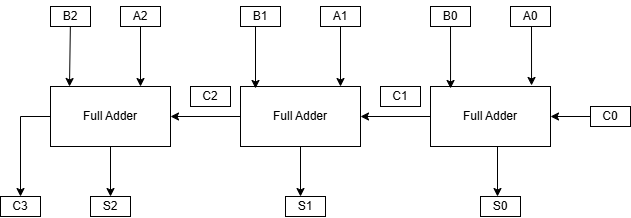

The diagram above was exported from draw.io. Its source (the exported page's mxGraphModel, read from the mxfile embedded in the PNG):
<mxGraphModel dx="1026" dy="556" grid="1" gridSize="10" guides="1" tooltips="1" connect="1" arrows="1" fold="1" page="1" pageScale="1" pageWidth="850" pageHeight="1100" math="0" shadow="0">
  <root>
    <mxCell id="0" />
    <mxCell id="1" parent="0" />
    <mxCell id="8VDBaRcFpUHRo7BeeaS--1" parent="1" style="rounded=0;whiteSpace=wrap;html=1;" value="Full Adder" vertex="1">
      <mxGeometry height="60" width="120" x="150" y="170" as="geometry" />
    </mxCell>
    <mxCell id="8VDBaRcFpUHRo7BeeaS--2" parent="1" style="rounded=0;whiteSpace=wrap;html=1;" value="Full Adder" vertex="1">
      <mxGeometry height="60" width="120" x="340" y="170" as="geometry" />
    </mxCell>
    <mxCell id="8VDBaRcFpUHRo7BeeaS--3" parent="1" style="rounded=0;whiteSpace=wrap;html=1;" value="Full Adder" vertex="1">
      <mxGeometry height="60" width="120" x="530" y="170" as="geometry" />
    </mxCell>
    <mxCell id="8VDBaRcFpUHRo7BeeaS--4" edge="1" parent="1" style="endArrow=classic;html=1;rounded=0;" value="">
      <mxGeometry height="50" relative="1" width="50" as="geometry">
        <mxPoint x="170" y="100" as="sourcePoint" />
        <mxPoint x="169" y="170" as="targetPoint" />
      </mxGeometry>
    </mxCell>
    <mxCell id="8VDBaRcFpUHRo7BeeaS--5" edge="1" parent="1" style="endArrow=classic;html=1;rounded=0;entryX=0.75;entryY=0;entryDx=0;entryDy=0;" target="8VDBaRcFpUHRo7BeeaS--1" value="">
      <mxGeometry height="50" relative="1" width="50" as="geometry">
        <mxPoint x="240" y="100" as="sourcePoint" />
        <mxPoint x="450" y="220" as="targetPoint" />
      </mxGeometry>
    </mxCell>
    <mxCell id="8VDBaRcFpUHRo7BeeaS--6" edge="1" parent="1" style="endArrow=classic;html=1;rounded=0;entryX=0.125;entryY=0.033;entryDx=0;entryDy=0;entryPerimeter=0;" target="8VDBaRcFpUHRo7BeeaS--2" value="">
      <mxGeometry height="50" relative="1" width="50" as="geometry">
        <mxPoint x="355" y="100" as="sourcePoint" />
        <mxPoint x="450" y="220" as="targetPoint" />
      </mxGeometry>
    </mxCell>
    <mxCell id="8VDBaRcFpUHRo7BeeaS--7" edge="1" parent="1" style="endArrow=classic;html=1;rounded=0;" value="">
      <mxGeometry height="50" relative="1" width="50" as="geometry">
        <mxPoint x="440" y="100" as="sourcePoint" />
        <mxPoint x="440" y="170" as="targetPoint" />
      </mxGeometry>
    </mxCell>
    <mxCell id="8VDBaRcFpUHRo7BeeaS--8" edge="1" parent="1" source="8VDBaRcFpUHRo7BeeaS--23" style="endArrow=classic;html=1;rounded=0;entryX=0.167;entryY=0.033;entryDx=0;entryDy=0;entryPerimeter=0;" target="8VDBaRcFpUHRo7BeeaS--3" value="">
      <mxGeometry height="50" relative="1" width="50" as="geometry">
        <mxPoint x="550" y="110" as="sourcePoint" />
        <mxPoint x="450" y="220" as="targetPoint" />
      </mxGeometry>
    </mxCell>
    <mxCell id="8VDBaRcFpUHRo7BeeaS--10" edge="1" parent="1" style="endArrow=classic;html=1;rounded=0;entryX=0.842;entryY=-0.017;entryDx=0;entryDy=0;entryPerimeter=0;" target="8VDBaRcFpUHRo7BeeaS--3" value="">
      <mxGeometry height="50" relative="1" width="50" as="geometry">
        <mxPoint x="631" y="110" as="sourcePoint" />
        <mxPoint x="450" y="220" as="targetPoint" />
      </mxGeometry>
    </mxCell>
    <mxCell id="8VDBaRcFpUHRo7BeeaS--11" edge="1" parent="1" source="8VDBaRcFpUHRo7BeeaS--2" style="endArrow=classic;html=1;rounded=0;entryX=1;entryY=0.5;entryDx=0;entryDy=0;exitX=0;exitY=0.5;exitDx=0;exitDy=0;" target="8VDBaRcFpUHRo7BeeaS--1" value="">
      <mxGeometry height="50" relative="1" width="50" as="geometry">
        <mxPoint x="400" y="270" as="sourcePoint" />
        <mxPoint x="450" y="220" as="targetPoint" />
      </mxGeometry>
    </mxCell>
    <mxCell id="8VDBaRcFpUHRo7BeeaS--12" edge="1" parent="1" source="8VDBaRcFpUHRo7BeeaS--1" style="endArrow=classic;html=1;rounded=0;exitX=0.5;exitY=1;exitDx=0;exitDy=0;" value="">
      <mxGeometry height="50" relative="1" width="50" as="geometry">
        <mxPoint x="400" y="270" as="sourcePoint" />
        <mxPoint x="210" y="280" as="targetPoint" />
      </mxGeometry>
    </mxCell>
    <mxCell id="8VDBaRcFpUHRo7BeeaS--13" edge="1" parent="1" source="8VDBaRcFpUHRo7BeeaS--3" style="endArrow=classic;html=1;rounded=0;exitX=0;exitY=0.5;exitDx=0;exitDy=0;entryX=1;entryY=0.5;entryDx=0;entryDy=0;" target="8VDBaRcFpUHRo7BeeaS--2" value="">
      <mxGeometry height="50" relative="1" width="50" as="geometry">
        <mxPoint x="400" y="270" as="sourcePoint" />
        <mxPoint x="450" y="220" as="targetPoint" />
      </mxGeometry>
    </mxCell>
    <mxCell id="8VDBaRcFpUHRo7BeeaS--14" edge="1" parent="1" source="8VDBaRcFpUHRo7BeeaS--2" style="endArrow=classic;html=1;rounded=0;exitX=0.5;exitY=1;exitDx=0;exitDy=0;" value="">
      <mxGeometry height="50" relative="1" width="50" as="geometry">
        <mxPoint x="400" y="270" as="sourcePoint" />
        <mxPoint x="400" y="280" as="targetPoint" />
      </mxGeometry>
    </mxCell>
    <mxCell id="8VDBaRcFpUHRo7BeeaS--15" edge="1" parent="1" style="endArrow=classic;html=1;rounded=0;" value="">
      <mxGeometry height="50" relative="1" width="50" as="geometry">
        <mxPoint x="597" y="230" as="sourcePoint" />
        <mxPoint x="597" y="280" as="targetPoint" />
      </mxGeometry>
    </mxCell>
    <mxCell id="8VDBaRcFpUHRo7BeeaS--16" parent="1" style="whiteSpace=wrap;html=1;" value="B2" vertex="1">
      <mxGeometry height="20" width="40" x="150" y="90" as="geometry" />
    </mxCell>
    <mxCell id="8VDBaRcFpUHRo7BeeaS--18" parent="1" style="whiteSpace=wrap;html=1;" value="A2" vertex="1">
      <mxGeometry height="20" width="40" x="220" y="90" as="geometry" />
    </mxCell>
    <mxCell id="8VDBaRcFpUHRo7BeeaS--20" parent="1" style="whiteSpace=wrap;html=1;" value="B1" vertex="1">
      <mxGeometry height="20" width="40" x="340" y="90" as="geometry" />
    </mxCell>
    <mxCell id="8VDBaRcFpUHRo7BeeaS--21" parent="1" style="whiteSpace=wrap;html=1;" value="A1" vertex="1">
      <mxGeometry height="20" width="40" x="420" y="90" as="geometry" />
    </mxCell>
    <mxCell id="8VDBaRcFpUHRo7BeeaS--24" edge="1" parent="1" style="endArrow=classic;html=1;rounded=0;entryX=0.167;entryY=0.033;entryDx=0;entryDy=0;entryPerimeter=0;" target="8VDBaRcFpUHRo7BeeaS--23" value="">
      <mxGeometry height="50" relative="1" width="50" as="geometry">
        <mxPoint x="550" y="110" as="sourcePoint" />
        <mxPoint x="550" y="172" as="targetPoint" />
      </mxGeometry>
    </mxCell>
    <mxCell id="8VDBaRcFpUHRo7BeeaS--23" parent="1" style="whiteSpace=wrap;html=1;" value="B0" vertex="1">
      <mxGeometry height="20" width="40" x="530" y="90" as="geometry" />
    </mxCell>
    <mxCell id="8VDBaRcFpUHRo7BeeaS--25" parent="1" style="whiteSpace=wrap;html=1;" value="A0" vertex="1">
      <mxGeometry height="20" width="40" x="610" y="90" as="geometry" />
    </mxCell>
    <mxCell id="8VDBaRcFpUHRo7BeeaS--26" edge="1" parent="1" source="8VDBaRcFpUHRo7BeeaS--1" style="endArrow=classic;html=1;rounded=0;exitX=0;exitY=0.5;exitDx=0;exitDy=0;" value="">
      <mxGeometry height="50" relative="1" width="50" as="geometry">
        <Array as="points">
          <mxPoint x="120" y="200" />
        </Array>
        <mxPoint x="400" y="270" as="sourcePoint" />
        <mxPoint x="120" y="280" as="targetPoint" />
      </mxGeometry>
    </mxCell>
    <mxCell id="8VDBaRcFpUHRo7BeeaS--27" edge="1" parent="1" style="endArrow=classic;html=1;rounded=0;" value="">
      <mxGeometry height="50" relative="1" width="50" as="geometry">
        <mxPoint x="690" y="200" as="sourcePoint" />
        <mxPoint x="650" y="200" as="targetPoint" />
      </mxGeometry>
    </mxCell>
    <mxCell id="8VDBaRcFpUHRo7BeeaS--28" parent="1" style="whiteSpace=wrap;html=1;" value="C3" vertex="1">
      <mxGeometry height="20" width="40" x="100" y="280" as="geometry" />
    </mxCell>
    <mxCell id="8VDBaRcFpUHRo7BeeaS--29" parent="1" style="whiteSpace=wrap;html=1;" value="S2" vertex="1">
      <mxGeometry height="20" width="40" x="190" y="280" as="geometry" />
    </mxCell>
    <mxCell id="8VDBaRcFpUHRo7BeeaS--32" parent="1" style="whiteSpace=wrap;html=1;" value="S1" vertex="1">
      <mxGeometry height="20" width="40" x="385" y="280" as="geometry" />
    </mxCell>
    <mxCell id="8VDBaRcFpUHRo7BeeaS--33" parent="1" style="whiteSpace=wrap;html=1;" value="S0" vertex="1">
      <mxGeometry height="20" width="40" x="580" y="280" as="geometry" />
    </mxCell>
    <mxCell id="8VDBaRcFpUHRo7BeeaS--34" parent="1" style="whiteSpace=wrap;html=1;" value="C0" vertex="1">
      <mxGeometry height="20" width="40" x="690" y="190" as="geometry" />
    </mxCell>
    <mxCell id="8VDBaRcFpUHRo7BeeaS--35" parent="1" style="whiteSpace=wrap;html=1;" value="C1" vertex="1">
      <mxGeometry height="20" width="40" x="480" y="170" as="geometry" />
    </mxCell>
    <mxCell id="8VDBaRcFpUHRo7BeeaS--36" parent="1" style="whiteSpace=wrap;html=1;" value="C2" vertex="1">
      <mxGeometry height="20" width="40" x="290" y="170" as="geometry" />
    </mxCell>
  </root>
</mxGraphModel>